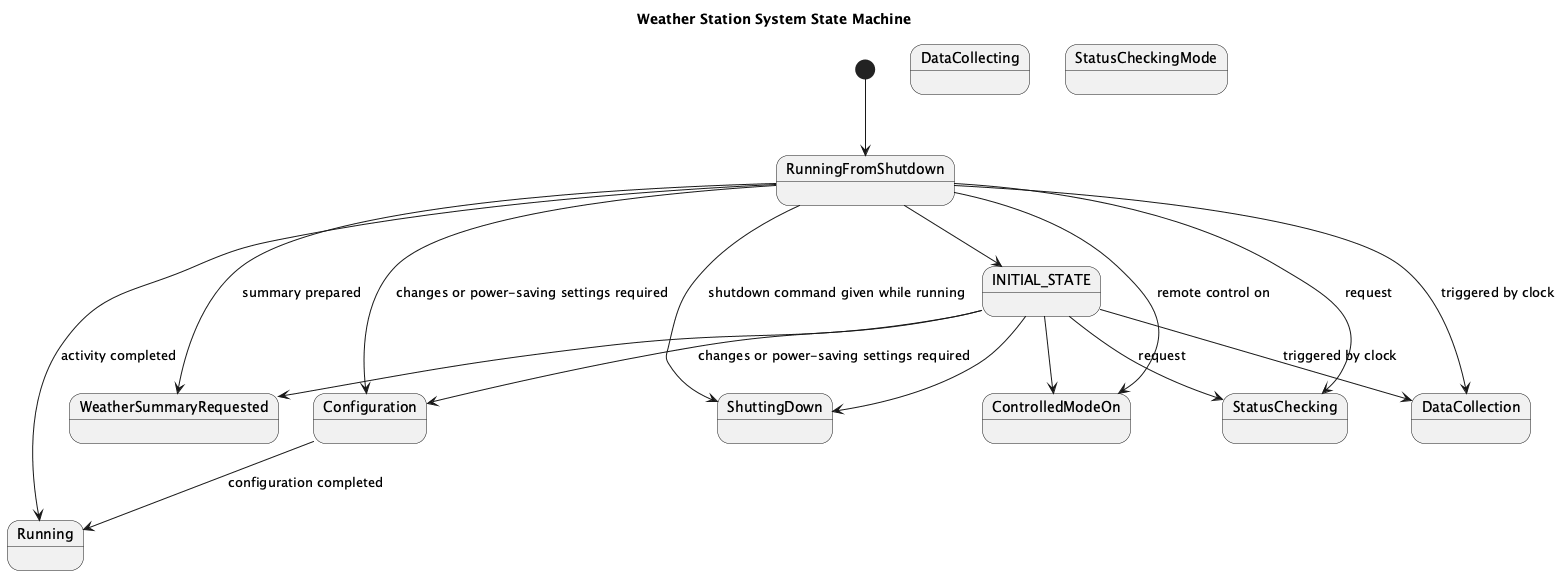

The diagram above was rendered by PlantUML. Its source (embedded in the PNG):
@startuml
title Weather Station System State Machine

[*] --> RunningFromShutdown
state RunningFromShutdown
RunningFromShutdown --> INITIAL_STATE
INITIAL_STATE --> Configuration : changes or power-saving settings required
INITIAL_STATE --> DataCollection : triggered by clock
INITIAL_STATE --> StatusChecking : request
INITIAL_STATE --> WeatherSummaryRequested
INITIAL_STATE --> ShuttingDown
INITIAL_STATE --> ControlledModeOn

state RunningFromShutdown
RunningFromShutdown --> Configuration : changes or power-saving settings required
RunningFromShutdown --> DataCollection : triggered by clock
RunningFromShutdown --> StatusChecking : request
RunningFromShutdown --> WeatherSummaryRequested : summary prepared
RunningFromShutdown --> ShuttingDown : shutdown command given while running
RunningFromShutdown --> ControlledModeOn : remote control on

RunningFromShutdown --> Running : activity completed

state Configuration
Configuration --> Running : configuration completed

state DataCollecting
state StatusCheckingMode
state WeatherSummaryRequested
state ShuttingDown
state ControlledModeOn
state Running
@enduml